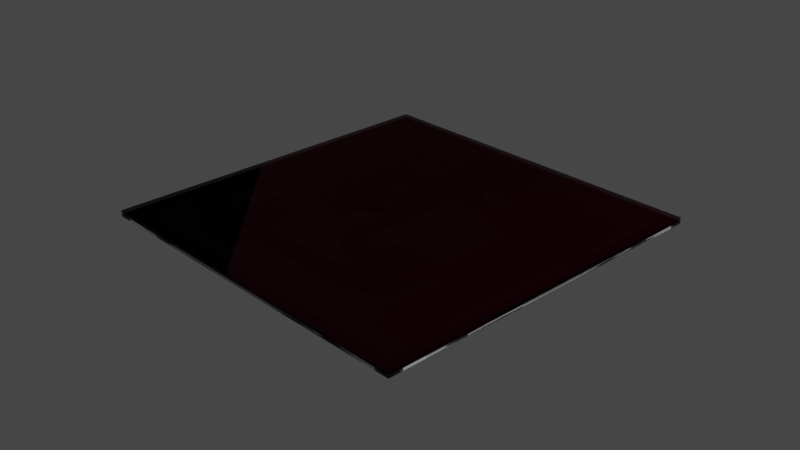 # Source: moduino_trace_normal_map.blend  (saved by Blender 2.93.21; exported with 4.5.12 LTS)
import bpy
from mathutils import Matrix  # noqa: F401  (used for matrix-valued properties, if any)

bpy.ops.wm.read_factory_settings(use_empty=True)
scene = bpy.context.scene
scene.name = 'Scene'

# ---- collections
col_collection = bpy.data.collections.new('Collection'); scene.collection.children.link(col_collection)

# ---- images (referenced by path relative to the original .blend; pixels are not part of the script)
import os
ASSET_DIR = os.environ.get("B2B_ASSET_DIR", "")  # directory of the original .blend (textures are referenced by path, not embedded)
HERE = os.path.dirname(os.path.abspath(__file__))  # packed textures are extracted next to this script under _unpacked/

def load_image(name, relpath, width, height, colorspace="sRGB"):
    """Load a texture the original file referenced (path relative to the .blend, or extracted next to this script)."""
    p = next((c for c in (os.path.join(HERE, relpath), os.path.join(ASSET_DIR, relpath)) if relpath and os.path.exists(c)), "")
    if p:
        img = bpy.data.images.load(p, check_existing=True)
        img.name = name
    else:  # same state as the original file: an image datablock whose file is absent (Cycles renders it pink)
        img = bpy.data.images.new(name, width, height)
        img.source = "FILE"
        img.filepath = "//" + (relpath or name)
    img.colorspace_settings.name = colorspace
    return img
img_chips_glow_png = load_image('chips_glow.png', '_unpacked/chips_glow.f6e2011a.png', 812, 812, 'sRGB')

# ---- materials (node trees are filled in below, after node groups)
mat_material = bpy.data.materials.new('Material')
mat_material.alpha_threshold = 0.0
mat_material.use_transparent_shadow = False
mat_material.line_color = (0.0, 0.0, 0.0, 1.0)
mat_material_001 = bpy.data.materials.new('Material.001')
mat_material_001.surface_render_method = 'BLENDED'
mat_material_001.blend_method = 'BLEND'
mat_material_001.use_transparent_shadow = False

# ---- material node trees
mat_material.use_nodes = True; mat_material.node_tree.nodes.clear()
_N = mat_material.node_tree.nodes; _L = mat_material.node_tree.links
n0 = _N.new('ShaderNodeOutputMaterial'); n0.name = 'Material Output'; n0.location = (365, 282)
n1 = _N.new('ShaderNodeBsdfPrincipled'); n1.name = 'Principled BSDF'; n1.location = (75, 282)
n1.distribution = 'GGX'
n1.subsurface_method = 'BURLEY'
n1.inputs[2].default_value = 0.4
n1.inputs[3].default_value = 1.45
n1.inputs[27].default_value = (0.0, 0.0, 0.0, 1.0)
n1.inputs[28].default_value = 1.0
n2 = _N.new('ShaderNodeTexImage'); n2.name = 'Image Texture'; n2.location = (-215, 262)
n2.image = img_chips_glow_png
_L.new(n1.outputs[0], n0.inputs[0])
_L.new(n2.outputs[0], n1.inputs[0])
_L.new(n2.outputs[1], n0.inputs[2])
n0.is_active_output = True
mat_material_001.use_nodes = True; mat_material_001.node_tree.nodes.clear()
_N = mat_material_001.node_tree.nodes; _L = mat_material_001.node_tree.links
n0 = _N.new('ShaderNodeBsdfPrincipled'); n0.name = 'Principled BSDF'; n0.location = (10, 300)
n0.distribution = 'GGX'
n0.subsurface_method = 'BURLEY'
n0.inputs[0].default_value = (0.0578, 0.0, 0.007475, 1.0)
n0.inputs[1].default_value = 1.0
n0.inputs[2].default_value = 0.75
n0.inputs[3].default_value = 1.45
n0.inputs[4].default_value = 0.7
n0.inputs[27].default_value = (0.0, 0.0, 0.0, 1.0)
n0.inputs[28].default_value = 1.0
n1 = _N.new('ShaderNodeOutputMaterial'); n1.name = 'Material Output'; n1.location = (300, 300)
n2 = _N.new('ShaderNodeTexImage'); n2.name = 'Image Texture'; n2.location = (-480, -160)
n2.image = img_chips_glow_png
n3 = _N.new('ShaderNodeNormalMap'); n3.name = 'Normal Map'; n3.location = (-190, -120)
n3.space = 'WORLD'
_L.new(n0.outputs[0], n1.inputs[0])
_L.new(n3.outputs[0], n0.inputs[5])
_L.new(n2.outputs[0], n3.inputs[1])
n1.is_active_output = True

# ---- world
world_world = bpy.data.worlds.new('World'); scene.world = world_world
world_world.use_nodes = True; world_world.node_tree.nodes.clear()
_N = world_world.node_tree.nodes; _L = world_world.node_tree.links
n0 = _N.new('ShaderNodeOutputWorld'); n0.name = 'World Output'; n0.location = (300, 300)
n1 = _N.new('ShaderNodeBackground'); n1.name = 'Background'; n1.location = (10, 300)
n1.inputs[0].default_value = (0.05088, 0.05088, 0.05088, 1.0)
_L.new(n1.outputs[0], n0.inputs[0])
n0.is_active_output = True
world_world.color = (0.05088, 0.05088, 0.05088)
world_world.use_sun_shadow = False
world_world.sun_shadow_jitter_overblur = 0.0

# ---- cameras
cam_camera = bpy.data.cameras.new('Camera')
cam_camera.clip_end = 100.0
cam_camera.ortho_scale = 7.314

# ---- lights
light_light = bpy.data.lights.new('Light', 'POINT')
light_light.transmission_factor = 0.0
light_light.energy = 1000.0
light_light.shadow_soft_size = 0.1
light_light.shadow_maximum_resolution = 0.006
light_light.use_absolute_resolution = True

# ---- meshes
me_cube = bpy.data.meshes.new('Cube')
me_cube.from_pydata([(1.0, 1.0, 1.0), (1.0, 1.0, -1.0), (1.0, -1.0, 1.0), (1.0, -1.0, -1.0), (-1.0, 1.0, 1.0), (-1.0, 1.0, -1.0), (-1.0, -1.0, 1.0), (-1.0, -1.0, -1.0)], [], [(0, 4, 6, 2), (3, 2, 6, 7), (7, 6, 4, 5), (5, 1, 3, 7), (1, 0, 2, 3), (5, 4, 0, 1)])
_uv = me_cube.uv_layers.new(name='UVMap')
_uv.uv.foreach_set('vector', [1.0, 0.0, 2.0, 0.0, 2.0, 1.0, 1.0, 1.0, 0.0, 1.0, 1.0, 1.0, 1.0, 2.0, 0.0, 2.0, 0.0, -2.0, 1.0, -2.0, 1.0, -1.0, 0.0, -1.0, -1.0, 0.0, 0.0, 0.0, 0.0, 1.0, -1.0, 1.0, 0.0, 0.0, 1.0, 0.0, 1.0, 1.0, 0.0, 1.0, 0.0, -1.0, 1.0, -1.0, 1.0, 0.0, 0.0, 0.0])
me_cube.materials.append(mat_material)
me_cube.use_remesh_preserve_volume = False
me_cube.use_remesh_preserve_attributes = False
me_cube.use_mirror_vertex_groups = False
me_cube.update()
me_cube_001 = bpy.data.meshes.new('Cube.001')
me_cube_001.from_pydata([(1.0, 1.0, 1.0), (1.0, 1.0, -1.0), (1.0, -1.0, 1.0), (1.0, -1.0, -1.0), (-1.0, 1.0, 1.0), (-1.0, 1.0, -1.0), (-1.0, -1.0, 1.0), (-1.0, -1.0, -1.0)], [], [(0, 4, 6, 2), (3, 2, 6, 7), (7, 6, 4, 5), (5, 1, 3, 7), (1, 0, 2, 3), (5, 4, 0, 1)])
_uv = me_cube_001.uv_layers.new(name='UVMap')
_uv.uv.foreach_set('vector', [1.0, 0.0, 2.0, 0.0, 2.0, 1.0, 1.0, 1.0, 0.0, 1.0, 1.0, 1.0, 1.0, 2.0, 0.0, 2.0, 0.0, -2.0, 1.0, -2.0, 1.0, -1.0, 0.0, -1.0, -1.0, 0.0, 0.0, 0.0, 0.0, 1.0, -1.0, 1.0, 0.0, 0.0, 1.0, 0.0, 1.0, 1.0, 0.0, 1.0, 0.0, -1.0, 1.0, -1.0, 1.0, 0.0, 0.0, 0.0])
me_cube_001.materials.append(mat_material_001)
me_cube_001.use_remesh_preserve_volume = False
me_cube_001.use_remesh_preserve_attributes = False
me_cube_001.use_mirror_vertex_groups = False
me_cube_001.update()

# ---- objects
ob_cube = bpy.data.objects.new('Cube', me_cube)
ob_light = bpy.data.objects.new('Light', light_light)
ob_camera = bpy.data.objects.new('Camera', cam_camera)
ob_cube_001 = bpy.data.objects.new('Cube.001', me_cube_001)

# ---- transforms, parenting, visibility, modifiers, constraints
ob_cube.location = (0.0, 0.0, 0.0)
ob_cube.scale = (2.0, 2.0, 0.015)
ob_cube.lock_rotations_4d = False
ob_cube.empty_display_type = 'ARROWS'
ob_cube.lineart.crease_threshold = 0.0
ob_light.location = (4.076, 1.005, 5.904)
ob_light.rotation_euler = (0.6503, 0.05522, 1.866)
ob_light.lock_rotations_4d = False
ob_light.empty_display_type = 'ARROWS'
ob_light.color = (0.0, 0.0, 0.0, 0.0)
ob_light.lineart.crease_threshold = 0.0
ob_camera.location = (7.359, -6.926, 4.958)
ob_camera.rotation_euler = (1.109, 0.0, 0.8149)
ob_camera.lock_rotations_4d = False
ob_camera.empty_display_type = 'ARROWS'
ob_camera.color = (0.0, 0.0, 0.0, 0.0)
ob_camera.display_type = 'WIRE'
ob_camera.lineart.crease_threshold = 0.0
ob_cube_001.location = (0.0, 0.0, 0.04)
ob_cube_001.scale = (2.0, 2.0, 0.015)
ob_cube_001.lock_rotations_4d = False
ob_cube_001.empty_display_type = 'ARROWS'
ob_cube_001.lineart.crease_threshold = 0.0

# ---- collection membership
col_collection.objects.link(ob_cube)
col_collection.objects.link(ob_light)
col_collection.objects.link(ob_camera)
col_collection.objects.link(ob_cube_001)

# ---- scene / render settings (as saved in the file)
scene.camera = ob_camera
scene.frame_start = 1; scene.frame_end = 250; scene.frame_set(1)
scene.render.engine = 'BLENDER_EEVEE_NEXT'
scene.cycles.use_denoising = False
scene.cycles.samples = 128
scene.cycles.sampling_pattern = 'TABULATED_SOBOL'
scene.cycles.use_adaptive_sampling = False
scene.cycles.use_light_tree = False
scene.view_settings.view_transform = 'Filmic'
bpy.context.view_layer.update()
